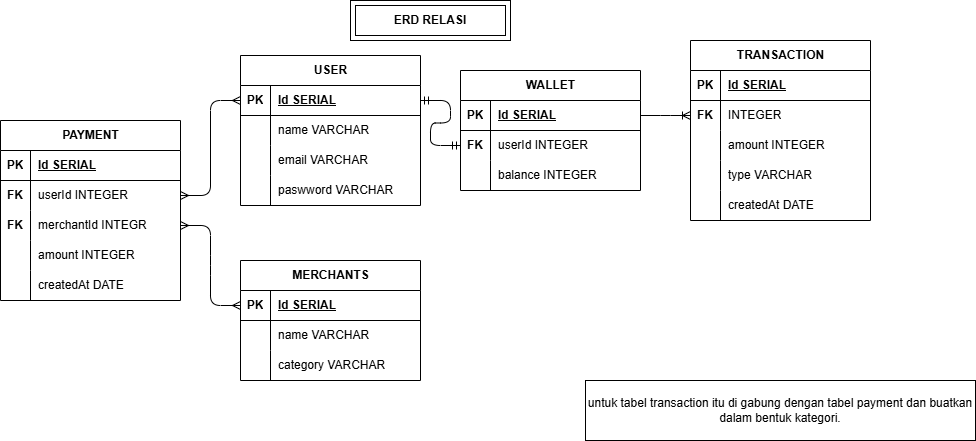

The diagram above was exported from draw.io. Its source (the exported page's mxGraphModel, read from the mxfile embedded in the PNG):
<mxGraphModel dx="1031" dy="610" grid="1" gridSize="10" guides="1" tooltips="1" connect="1" arrows="1" fold="1" page="1" pageScale="1" pageWidth="850" pageHeight="1100" math="0" shadow="0">
  <root>
    <mxCell id="0" />
    <mxCell id="1" parent="0" />
    <mxCell id="2" value="USER" style="shape=table;startSize=30;container=1;collapsible=1;childLayout=tableLayout;fixedRows=1;rowLines=0;fontStyle=1;align=center;resizeLast=1;html=1;" vertex="1" parent="1">
      <mxGeometry x="450" y="65" width="180" height="150" as="geometry" />
    </mxCell>
    <mxCell id="3" value="" style="shape=tableRow;horizontal=0;startSize=0;swimlaneHead=0;swimlaneBody=0;fillColor=none;collapsible=0;dropTarget=0;points=[[0,0.5],[1,0.5]];portConstraint=eastwest;top=0;left=0;right=0;bottom=1;" vertex="1" parent="2">
      <mxGeometry y="30" width="180" height="30" as="geometry" />
    </mxCell>
    <mxCell id="4" value="PK" style="shape=partialRectangle;connectable=0;fillColor=none;top=0;left=0;bottom=0;right=0;fontStyle=1;overflow=hidden;whiteSpace=wrap;html=1;" vertex="1" parent="3">
      <mxGeometry width="30" height="30" as="geometry">
        <mxRectangle width="30" height="30" as="alternateBounds" />
      </mxGeometry>
    </mxCell>
    <mxCell id="5" value="Id SERIAL" style="shape=partialRectangle;connectable=0;fillColor=none;top=0;left=0;bottom=0;right=0;align=left;spacingLeft=6;fontStyle=5;overflow=hidden;whiteSpace=wrap;html=1;" vertex="1" parent="3">
      <mxGeometry x="30" width="150" height="30" as="geometry">
        <mxRectangle width="150" height="30" as="alternateBounds" />
      </mxGeometry>
    </mxCell>
    <mxCell id="6" value="" style="shape=tableRow;horizontal=0;startSize=0;swimlaneHead=0;swimlaneBody=0;fillColor=none;collapsible=0;dropTarget=0;points=[[0,0.5],[1,0.5]];portConstraint=eastwest;top=0;left=0;right=0;bottom=0;" vertex="1" parent="2">
      <mxGeometry y="60" width="180" height="30" as="geometry" />
    </mxCell>
    <mxCell id="7" value="" style="shape=partialRectangle;connectable=0;fillColor=none;top=0;left=0;bottom=0;right=0;editable=1;overflow=hidden;whiteSpace=wrap;html=1;" vertex="1" parent="6">
      <mxGeometry width="30" height="30" as="geometry">
        <mxRectangle width="30" height="30" as="alternateBounds" />
      </mxGeometry>
    </mxCell>
    <mxCell id="8" value="name VARCHAR" style="shape=partialRectangle;connectable=0;fillColor=none;top=0;left=0;bottom=0;right=0;align=left;spacingLeft=6;overflow=hidden;whiteSpace=wrap;html=1;" vertex="1" parent="6">
      <mxGeometry x="30" width="150" height="30" as="geometry">
        <mxRectangle width="150" height="30" as="alternateBounds" />
      </mxGeometry>
    </mxCell>
    <mxCell id="9" value="" style="shape=tableRow;horizontal=0;startSize=0;swimlaneHead=0;swimlaneBody=0;fillColor=none;collapsible=0;dropTarget=0;points=[[0,0.5],[1,0.5]];portConstraint=eastwest;top=0;left=0;right=0;bottom=0;" vertex="1" parent="2">
      <mxGeometry y="90" width="180" height="30" as="geometry" />
    </mxCell>
    <mxCell id="10" value="" style="shape=partialRectangle;connectable=0;fillColor=none;top=0;left=0;bottom=0;right=0;editable=1;overflow=hidden;whiteSpace=wrap;html=1;" vertex="1" parent="9">
      <mxGeometry width="30" height="30" as="geometry">
        <mxRectangle width="30" height="30" as="alternateBounds" />
      </mxGeometry>
    </mxCell>
    <mxCell id="11" value="email VARCHAR" style="shape=partialRectangle;connectable=0;fillColor=none;top=0;left=0;bottom=0;right=0;align=left;spacingLeft=6;overflow=hidden;whiteSpace=wrap;html=1;" vertex="1" parent="9">
      <mxGeometry x="30" width="150" height="30" as="geometry">
        <mxRectangle width="150" height="30" as="alternateBounds" />
      </mxGeometry>
    </mxCell>
    <mxCell id="12" value="" style="shape=tableRow;horizontal=0;startSize=0;swimlaneHead=0;swimlaneBody=0;fillColor=none;collapsible=0;dropTarget=0;points=[[0,0.5],[1,0.5]];portConstraint=eastwest;top=0;left=0;right=0;bottom=0;" vertex="1" parent="2">
      <mxGeometry y="120" width="180" height="30" as="geometry" />
    </mxCell>
    <mxCell id="13" value="" style="shape=partialRectangle;connectable=0;fillColor=none;top=0;left=0;bottom=0;right=0;editable=1;overflow=hidden;whiteSpace=wrap;html=1;" vertex="1" parent="12">
      <mxGeometry width="30" height="30" as="geometry">
        <mxRectangle width="30" height="30" as="alternateBounds" />
      </mxGeometry>
    </mxCell>
    <mxCell id="14" value="paswword VARCHAR" style="shape=partialRectangle;connectable=0;fillColor=none;top=0;left=0;bottom=0;right=0;align=left;spacingLeft=6;overflow=hidden;whiteSpace=wrap;html=1;" vertex="1" parent="12">
      <mxGeometry x="30" width="150" height="30" as="geometry">
        <mxRectangle width="150" height="30" as="alternateBounds" />
      </mxGeometry>
    </mxCell>
    <mxCell id="15" value="WALLET" style="shape=table;startSize=30;container=1;collapsible=1;childLayout=tableLayout;fixedRows=1;rowLines=0;fontStyle=1;align=center;resizeLast=1;html=1;" vertex="1" parent="1">
      <mxGeometry x="670" y="80" width="180" height="120" as="geometry" />
    </mxCell>
    <mxCell id="16" value="" style="shape=tableRow;horizontal=0;startSize=0;swimlaneHead=0;swimlaneBody=0;fillColor=none;collapsible=0;dropTarget=0;points=[[0,0.5],[1,0.5]];portConstraint=eastwest;top=0;left=0;right=0;bottom=1;" vertex="1" parent="15">
      <mxGeometry y="30" width="180" height="30" as="geometry" />
    </mxCell>
    <mxCell id="17" value="PK" style="shape=partialRectangle;connectable=0;fillColor=none;top=0;left=0;bottom=0;right=0;fontStyle=1;overflow=hidden;whiteSpace=wrap;html=1;" vertex="1" parent="16">
      <mxGeometry width="30" height="30" as="geometry">
        <mxRectangle width="30" height="30" as="alternateBounds" />
      </mxGeometry>
    </mxCell>
    <mxCell id="18" value="Id SERIAL" style="shape=partialRectangle;connectable=0;fillColor=none;top=0;left=0;bottom=0;right=0;align=left;spacingLeft=6;fontStyle=5;overflow=hidden;whiteSpace=wrap;html=1;" vertex="1" parent="16">
      <mxGeometry x="30" width="150" height="30" as="geometry">
        <mxRectangle width="150" height="30" as="alternateBounds" />
      </mxGeometry>
    </mxCell>
    <mxCell id="19" value="" style="shape=tableRow;horizontal=0;startSize=0;swimlaneHead=0;swimlaneBody=0;fillColor=none;collapsible=0;dropTarget=0;points=[[0,0.5],[1,0.5]];portConstraint=eastwest;top=0;left=0;right=0;bottom=0;" vertex="1" parent="15">
      <mxGeometry y="60" width="180" height="30" as="geometry" />
    </mxCell>
    <mxCell id="20" value="&lt;b&gt;FK&lt;/b&gt;" style="shape=partialRectangle;connectable=0;fillColor=none;top=0;left=0;bottom=0;right=0;editable=1;overflow=hidden;whiteSpace=wrap;html=1;" vertex="1" parent="19">
      <mxGeometry width="30" height="30" as="geometry">
        <mxRectangle width="30" height="30" as="alternateBounds" />
      </mxGeometry>
    </mxCell>
    <mxCell id="21" value="userId INTEGER" style="shape=partialRectangle;connectable=0;fillColor=none;top=0;left=0;bottom=0;right=0;align=left;spacingLeft=6;overflow=hidden;whiteSpace=wrap;html=1;" vertex="1" parent="19">
      <mxGeometry x="30" width="150" height="30" as="geometry">
        <mxRectangle width="150" height="30" as="alternateBounds" />
      </mxGeometry>
    </mxCell>
    <mxCell id="22" value="" style="shape=tableRow;horizontal=0;startSize=0;swimlaneHead=0;swimlaneBody=0;fillColor=none;collapsible=0;dropTarget=0;points=[[0,0.5],[1,0.5]];portConstraint=eastwest;top=0;left=0;right=0;bottom=0;" vertex="1" parent="15">
      <mxGeometry y="90" width="180" height="30" as="geometry" />
    </mxCell>
    <mxCell id="23" value="" style="shape=partialRectangle;connectable=0;fillColor=none;top=0;left=0;bottom=0;right=0;editable=1;overflow=hidden;whiteSpace=wrap;html=1;" vertex="1" parent="22">
      <mxGeometry width="30" height="30" as="geometry">
        <mxRectangle width="30" height="30" as="alternateBounds" />
      </mxGeometry>
    </mxCell>
    <mxCell id="24" value="balance INTEGER" style="shape=partialRectangle;connectable=0;fillColor=none;top=0;left=0;bottom=0;right=0;align=left;spacingLeft=6;overflow=hidden;whiteSpace=wrap;html=1;" vertex="1" parent="22">
      <mxGeometry x="30" width="150" height="30" as="geometry">
        <mxRectangle width="150" height="30" as="alternateBounds" />
      </mxGeometry>
    </mxCell>
    <mxCell id="28" value="" style="edgeStyle=entityRelationEdgeStyle;fontSize=12;html=1;endArrow=ERmandOne;startArrow=ERmandOne;exitX=1;exitY=0.5;exitDx=0;exitDy=0;entryX=0;entryY=0.5;entryDx=0;entryDy=0;" edge="1" parent="1" source="3" target="19">
      <mxGeometry width="100" height="100" relative="1" as="geometry">
        <mxPoint x="420" y="330" as="sourcePoint" />
        <mxPoint x="330" y="140" as="targetPoint" />
      </mxGeometry>
    </mxCell>
    <mxCell id="29" value="TRANSACTION" style="shape=table;startSize=30;container=1;collapsible=1;childLayout=tableLayout;fixedRows=1;rowLines=0;fontStyle=1;align=center;resizeLast=1;html=1;" vertex="1" parent="1">
      <mxGeometry x="900" y="50" width="180" height="180" as="geometry" />
    </mxCell>
    <mxCell id="30" value="" style="shape=tableRow;horizontal=0;startSize=0;swimlaneHead=0;swimlaneBody=0;fillColor=none;collapsible=0;dropTarget=0;points=[[0,0.5],[1,0.5]];portConstraint=eastwest;top=0;left=0;right=0;bottom=1;" vertex="1" parent="29">
      <mxGeometry y="30" width="180" height="30" as="geometry" />
    </mxCell>
    <mxCell id="31" value="PK" style="shape=partialRectangle;connectable=0;fillColor=none;top=0;left=0;bottom=0;right=0;fontStyle=1;overflow=hidden;whiteSpace=wrap;html=1;" vertex="1" parent="30">
      <mxGeometry width="30" height="30" as="geometry">
        <mxRectangle width="30" height="30" as="alternateBounds" />
      </mxGeometry>
    </mxCell>
    <mxCell id="32" value="Id SERIAL" style="shape=partialRectangle;connectable=0;fillColor=none;top=0;left=0;bottom=0;right=0;align=left;spacingLeft=6;fontStyle=5;overflow=hidden;whiteSpace=wrap;html=1;" vertex="1" parent="30">
      <mxGeometry x="30" width="150" height="30" as="geometry">
        <mxRectangle width="150" height="30" as="alternateBounds" />
      </mxGeometry>
    </mxCell>
    <mxCell id="33" value="" style="shape=tableRow;horizontal=0;startSize=0;swimlaneHead=0;swimlaneBody=0;fillColor=none;collapsible=0;dropTarget=0;points=[[0,0.5],[1,0.5]];portConstraint=eastwest;top=0;left=0;right=0;bottom=0;" vertex="1" parent="29">
      <mxGeometry y="60" width="180" height="30" as="geometry" />
    </mxCell>
    <mxCell id="34" value="&lt;b&gt;FK&lt;/b&gt;" style="shape=partialRectangle;connectable=0;fillColor=none;top=0;left=0;bottom=0;right=0;editable=1;overflow=hidden;whiteSpace=wrap;html=1;" vertex="1" parent="33">
      <mxGeometry width="30" height="30" as="geometry">
        <mxRectangle width="30" height="30" as="alternateBounds" />
      </mxGeometry>
    </mxCell>
    <mxCell id="35" value="INTEGER" style="shape=partialRectangle;connectable=0;fillColor=none;top=0;left=0;bottom=0;right=0;align=left;spacingLeft=6;overflow=hidden;whiteSpace=wrap;html=1;" vertex="1" parent="33">
      <mxGeometry x="30" width="150" height="30" as="geometry">
        <mxRectangle width="150" height="30" as="alternateBounds" />
      </mxGeometry>
    </mxCell>
    <mxCell id="36" value="" style="shape=tableRow;horizontal=0;startSize=0;swimlaneHead=0;swimlaneBody=0;fillColor=none;collapsible=0;dropTarget=0;points=[[0,0.5],[1,0.5]];portConstraint=eastwest;top=0;left=0;right=0;bottom=0;" vertex="1" parent="29">
      <mxGeometry y="90" width="180" height="30" as="geometry" />
    </mxCell>
    <mxCell id="37" value="" style="shape=partialRectangle;connectable=0;fillColor=none;top=0;left=0;bottom=0;right=0;editable=1;overflow=hidden;whiteSpace=wrap;html=1;" vertex="1" parent="36">
      <mxGeometry width="30" height="30" as="geometry">
        <mxRectangle width="30" height="30" as="alternateBounds" />
      </mxGeometry>
    </mxCell>
    <mxCell id="38" value="amount INTEGER" style="shape=partialRectangle;connectable=0;fillColor=none;top=0;left=0;bottom=0;right=0;align=left;spacingLeft=6;overflow=hidden;whiteSpace=wrap;html=1;" vertex="1" parent="36">
      <mxGeometry x="30" width="150" height="30" as="geometry">
        <mxRectangle width="150" height="30" as="alternateBounds" />
      </mxGeometry>
    </mxCell>
    <mxCell id="39" value="" style="shape=tableRow;horizontal=0;startSize=0;swimlaneHead=0;swimlaneBody=0;fillColor=none;collapsible=0;dropTarget=0;points=[[0,0.5],[1,0.5]];portConstraint=eastwest;top=0;left=0;right=0;bottom=0;" vertex="1" parent="29">
      <mxGeometry y="120" width="180" height="30" as="geometry" />
    </mxCell>
    <mxCell id="40" value="" style="shape=partialRectangle;connectable=0;fillColor=none;top=0;left=0;bottom=0;right=0;editable=1;overflow=hidden;whiteSpace=wrap;html=1;" vertex="1" parent="39">
      <mxGeometry width="30" height="30" as="geometry">
        <mxRectangle width="30" height="30" as="alternateBounds" />
      </mxGeometry>
    </mxCell>
    <mxCell id="41" value="type VARCHAR" style="shape=partialRectangle;connectable=0;fillColor=none;top=0;left=0;bottom=0;right=0;align=left;spacingLeft=6;overflow=hidden;whiteSpace=wrap;html=1;" vertex="1" parent="39">
      <mxGeometry x="30" width="150" height="30" as="geometry">
        <mxRectangle width="150" height="30" as="alternateBounds" />
      </mxGeometry>
    </mxCell>
    <mxCell id="43" value="" style="shape=tableRow;horizontal=0;startSize=0;swimlaneHead=0;swimlaneBody=0;fillColor=none;collapsible=0;dropTarget=0;points=[[0,0.5],[1,0.5]];portConstraint=eastwest;top=0;left=0;right=0;bottom=0;" vertex="1" parent="29">
      <mxGeometry y="150" width="180" height="30" as="geometry" />
    </mxCell>
    <mxCell id="44" value="" style="shape=partialRectangle;connectable=0;fillColor=none;top=0;left=0;bottom=0;right=0;editable=1;overflow=hidden;whiteSpace=wrap;html=1;" vertex="1" parent="43">
      <mxGeometry width="30" height="30" as="geometry">
        <mxRectangle width="30" height="30" as="alternateBounds" />
      </mxGeometry>
    </mxCell>
    <mxCell id="45" value="createdAt DATE" style="shape=partialRectangle;connectable=0;fillColor=none;top=0;left=0;bottom=0;right=0;align=left;spacingLeft=6;overflow=hidden;whiteSpace=wrap;html=1;" vertex="1" parent="43">
      <mxGeometry x="30" width="150" height="30" as="geometry">
        <mxRectangle width="150" height="30" as="alternateBounds" />
      </mxGeometry>
    </mxCell>
    <mxCell id="42" value="" style="edgeStyle=entityRelationEdgeStyle;fontSize=12;html=1;endArrow=ERoneToMany;exitX=1;exitY=0.5;exitDx=0;exitDy=0;entryX=0;entryY=0.5;entryDx=0;entryDy=0;" edge="1" parent="1" source="16" target="33">
      <mxGeometry width="100" height="100" relative="1" as="geometry">
        <mxPoint x="420" y="330" as="sourcePoint" />
        <mxPoint x="520" y="230" as="targetPoint" />
      </mxGeometry>
    </mxCell>
    <mxCell id="49" value="MERCHANTS" style="shape=table;startSize=30;container=1;collapsible=1;childLayout=tableLayout;fixedRows=1;rowLines=0;fontStyle=1;align=center;resizeLast=1;html=1;" vertex="1" parent="1">
      <mxGeometry x="450" y="270" width="180" height="120" as="geometry" />
    </mxCell>
    <mxCell id="50" value="" style="shape=tableRow;horizontal=0;startSize=0;swimlaneHead=0;swimlaneBody=0;fillColor=none;collapsible=0;dropTarget=0;points=[[0,0.5],[1,0.5]];portConstraint=eastwest;top=0;left=0;right=0;bottom=1;" vertex="1" parent="49">
      <mxGeometry y="30" width="180" height="30" as="geometry" />
    </mxCell>
    <mxCell id="51" value="PK" style="shape=partialRectangle;connectable=0;fillColor=none;top=0;left=0;bottom=0;right=0;fontStyle=1;overflow=hidden;whiteSpace=wrap;html=1;" vertex="1" parent="50">
      <mxGeometry width="30" height="30" as="geometry">
        <mxRectangle width="30" height="30" as="alternateBounds" />
      </mxGeometry>
    </mxCell>
    <mxCell id="52" value="Id SERIAL" style="shape=partialRectangle;connectable=0;fillColor=none;top=0;left=0;bottom=0;right=0;align=left;spacingLeft=6;fontStyle=5;overflow=hidden;whiteSpace=wrap;html=1;" vertex="1" parent="50">
      <mxGeometry x="30" width="150" height="30" as="geometry">
        <mxRectangle width="150" height="30" as="alternateBounds" />
      </mxGeometry>
    </mxCell>
    <mxCell id="53" value="" style="shape=tableRow;horizontal=0;startSize=0;swimlaneHead=0;swimlaneBody=0;fillColor=none;collapsible=0;dropTarget=0;points=[[0,0.5],[1,0.5]];portConstraint=eastwest;top=0;left=0;right=0;bottom=0;" vertex="1" parent="49">
      <mxGeometry y="60" width="180" height="30" as="geometry" />
    </mxCell>
    <mxCell id="54" value="" style="shape=partialRectangle;connectable=0;fillColor=none;top=0;left=0;bottom=0;right=0;editable=1;overflow=hidden;whiteSpace=wrap;html=1;" vertex="1" parent="53">
      <mxGeometry width="30" height="30" as="geometry">
        <mxRectangle width="30" height="30" as="alternateBounds" />
      </mxGeometry>
    </mxCell>
    <mxCell id="55" value="name VARCHAR" style="shape=partialRectangle;connectable=0;fillColor=none;top=0;left=0;bottom=0;right=0;align=left;spacingLeft=6;overflow=hidden;whiteSpace=wrap;html=1;" vertex="1" parent="53">
      <mxGeometry x="30" width="150" height="30" as="geometry">
        <mxRectangle width="150" height="30" as="alternateBounds" />
      </mxGeometry>
    </mxCell>
    <mxCell id="56" value="" style="shape=tableRow;horizontal=0;startSize=0;swimlaneHead=0;swimlaneBody=0;fillColor=none;collapsible=0;dropTarget=0;points=[[0,0.5],[1,0.5]];portConstraint=eastwest;top=0;left=0;right=0;bottom=0;" vertex="1" parent="49">
      <mxGeometry y="90" width="180" height="30" as="geometry" />
    </mxCell>
    <mxCell id="57" value="" style="shape=partialRectangle;connectable=0;fillColor=none;top=0;left=0;bottom=0;right=0;editable=1;overflow=hidden;whiteSpace=wrap;html=1;" vertex="1" parent="56">
      <mxGeometry width="30" height="30" as="geometry">
        <mxRectangle width="30" height="30" as="alternateBounds" />
      </mxGeometry>
    </mxCell>
    <mxCell id="58" value="category VARCHAR" style="shape=partialRectangle;connectable=0;fillColor=none;top=0;left=0;bottom=0;right=0;align=left;spacingLeft=6;overflow=hidden;whiteSpace=wrap;html=1;" vertex="1" parent="56">
      <mxGeometry x="30" width="150" height="30" as="geometry">
        <mxRectangle width="150" height="30" as="alternateBounds" />
      </mxGeometry>
    </mxCell>
    <mxCell id="62" value="PAYMENT" style="shape=table;startSize=30;container=1;collapsible=1;childLayout=tableLayout;fixedRows=1;rowLines=0;fontStyle=1;align=center;resizeLast=1;html=1;" vertex="1" parent="1">
      <mxGeometry x="210" y="130" width="180" height="180" as="geometry" />
    </mxCell>
    <mxCell id="63" value="" style="shape=tableRow;horizontal=0;startSize=0;swimlaneHead=0;swimlaneBody=0;fillColor=none;collapsible=0;dropTarget=0;points=[[0,0.5],[1,0.5]];portConstraint=eastwest;top=0;left=0;right=0;bottom=1;" vertex="1" parent="62">
      <mxGeometry y="30" width="180" height="30" as="geometry" />
    </mxCell>
    <mxCell id="64" value="PK" style="shape=partialRectangle;connectable=0;fillColor=none;top=0;left=0;bottom=0;right=0;fontStyle=1;overflow=hidden;whiteSpace=wrap;html=1;" vertex="1" parent="63">
      <mxGeometry width="30" height="30" as="geometry">
        <mxRectangle width="30" height="30" as="alternateBounds" />
      </mxGeometry>
    </mxCell>
    <mxCell id="65" value="Id SERIAL" style="shape=partialRectangle;connectable=0;fillColor=none;top=0;left=0;bottom=0;right=0;align=left;spacingLeft=6;fontStyle=5;overflow=hidden;whiteSpace=wrap;html=1;" vertex="1" parent="63">
      <mxGeometry x="30" width="150" height="30" as="geometry">
        <mxRectangle width="150" height="30" as="alternateBounds" />
      </mxGeometry>
    </mxCell>
    <mxCell id="66" value="" style="shape=tableRow;horizontal=0;startSize=0;swimlaneHead=0;swimlaneBody=0;fillColor=none;collapsible=0;dropTarget=0;points=[[0,0.5],[1,0.5]];portConstraint=eastwest;top=0;left=0;right=0;bottom=0;" vertex="1" parent="62">
      <mxGeometry y="60" width="180" height="30" as="geometry" />
    </mxCell>
    <mxCell id="67" value="&lt;b&gt;FK&lt;/b&gt;" style="shape=partialRectangle;connectable=0;fillColor=none;top=0;left=0;bottom=0;right=0;editable=1;overflow=hidden;whiteSpace=wrap;html=1;" vertex="1" parent="66">
      <mxGeometry width="30" height="30" as="geometry">
        <mxRectangle width="30" height="30" as="alternateBounds" />
      </mxGeometry>
    </mxCell>
    <mxCell id="68" value="userId INTEGER" style="shape=partialRectangle;connectable=0;fillColor=none;top=0;left=0;bottom=0;right=0;align=left;spacingLeft=6;overflow=hidden;whiteSpace=wrap;html=1;" vertex="1" parent="66">
      <mxGeometry x="30" width="150" height="30" as="geometry">
        <mxRectangle width="150" height="30" as="alternateBounds" />
      </mxGeometry>
    </mxCell>
    <mxCell id="69" value="" style="shape=tableRow;horizontal=0;startSize=0;swimlaneHead=0;swimlaneBody=0;fillColor=none;collapsible=0;dropTarget=0;points=[[0,0.5],[1,0.5]];portConstraint=eastwest;top=0;left=0;right=0;bottom=0;" vertex="1" parent="62">
      <mxGeometry y="90" width="180" height="30" as="geometry" />
    </mxCell>
    <mxCell id="70" value="&lt;b&gt;FK&lt;/b&gt;" style="shape=partialRectangle;connectable=0;fillColor=none;top=0;left=0;bottom=0;right=0;editable=1;overflow=hidden;whiteSpace=wrap;html=1;" vertex="1" parent="69">
      <mxGeometry width="30" height="30" as="geometry">
        <mxRectangle width="30" height="30" as="alternateBounds" />
      </mxGeometry>
    </mxCell>
    <mxCell id="71" value="merchantId INTEGR" style="shape=partialRectangle;connectable=0;fillColor=none;top=0;left=0;bottom=0;right=0;align=left;spacingLeft=6;overflow=hidden;whiteSpace=wrap;html=1;" vertex="1" parent="69">
      <mxGeometry x="30" width="150" height="30" as="geometry">
        <mxRectangle width="150" height="30" as="alternateBounds" />
      </mxGeometry>
    </mxCell>
    <mxCell id="72" value="" style="shape=tableRow;horizontal=0;startSize=0;swimlaneHead=0;swimlaneBody=0;fillColor=none;collapsible=0;dropTarget=0;points=[[0,0.5],[1,0.5]];portConstraint=eastwest;top=0;left=0;right=0;bottom=0;" vertex="1" parent="62">
      <mxGeometry y="120" width="180" height="30" as="geometry" />
    </mxCell>
    <mxCell id="73" value="" style="shape=partialRectangle;connectable=0;fillColor=none;top=0;left=0;bottom=0;right=0;editable=1;overflow=hidden;whiteSpace=wrap;html=1;" vertex="1" parent="72">
      <mxGeometry width="30" height="30" as="geometry">
        <mxRectangle width="30" height="30" as="alternateBounds" />
      </mxGeometry>
    </mxCell>
    <mxCell id="74" value="amount INTEGER" style="shape=partialRectangle;connectable=0;fillColor=none;top=0;left=0;bottom=0;right=0;align=left;spacingLeft=6;overflow=hidden;whiteSpace=wrap;html=1;" vertex="1" parent="72">
      <mxGeometry x="30" width="150" height="30" as="geometry">
        <mxRectangle width="150" height="30" as="alternateBounds" />
      </mxGeometry>
    </mxCell>
    <mxCell id="75" value="" style="shape=tableRow;horizontal=0;startSize=0;swimlaneHead=0;swimlaneBody=0;fillColor=none;collapsible=0;dropTarget=0;points=[[0,0.5],[1,0.5]];portConstraint=eastwest;top=0;left=0;right=0;bottom=0;" vertex="1" parent="62">
      <mxGeometry y="150" width="180" height="30" as="geometry" />
    </mxCell>
    <mxCell id="76" value="" style="shape=partialRectangle;connectable=0;fillColor=none;top=0;left=0;bottom=0;right=0;editable=1;overflow=hidden;whiteSpace=wrap;html=1;" vertex="1" parent="75">
      <mxGeometry width="30" height="30" as="geometry">
        <mxRectangle width="30" height="30" as="alternateBounds" />
      </mxGeometry>
    </mxCell>
    <mxCell id="77" value="createdAt DATE" style="shape=partialRectangle;connectable=0;fillColor=none;top=0;left=0;bottom=0;right=0;align=left;spacingLeft=6;overflow=hidden;whiteSpace=wrap;html=1;" vertex="1" parent="75">
      <mxGeometry x="30" width="150" height="30" as="geometry">
        <mxRectangle width="150" height="30" as="alternateBounds" />
      </mxGeometry>
    </mxCell>
    <mxCell id="82" value="" style="edgeStyle=entityRelationEdgeStyle;fontSize=12;html=1;endArrow=ERmany;startArrow=ERmany;entryX=0;entryY=0.5;entryDx=0;entryDy=0;exitX=1;exitY=0.5;exitDx=0;exitDy=0;" edge="1" parent="1" source="69" target="50">
      <mxGeometry width="100" height="100" relative="1" as="geometry">
        <mxPoint x="300" y="430" as="sourcePoint" />
        <mxPoint x="470" y="535" as="targetPoint" />
        <Array as="points">
          <mxPoint x="30" y="630" />
          <mxPoint x="320" y="500" />
          <mxPoint x="200" y="570" />
          <mxPoint x="320" y="440" />
          <mxPoint x="290" y="450" />
          <mxPoint x="50" y="610" />
        </Array>
      </mxGeometry>
    </mxCell>
    <mxCell id="84" value="" style="edgeStyle=entityRelationEdgeStyle;fontSize=12;html=1;endArrow=ERmany;startArrow=ERmany;exitX=1;exitY=0.5;exitDx=0;exitDy=0;entryX=0;entryY=0.5;entryDx=0;entryDy=0;" edge="1" parent="1" source="66" target="3">
      <mxGeometry width="100" height="100" relative="1" as="geometry">
        <mxPoint x="325" y="270" as="sourcePoint" />
        <mxPoint x="425" y="170" as="targetPoint" />
        <Array as="points">
          <mxPoint x="215" y="170" />
        </Array>
      </mxGeometry>
    </mxCell>
    <mxCell id="86" value="&lt;b&gt;ERD RELASI&lt;/b&gt;" style="shape=ext;margin=3;double=1;whiteSpace=wrap;html=1;align=center;" vertex="1" parent="1">
      <mxGeometry x="560" y="10" width="160" height="40" as="geometry" />
    </mxCell>
    <mxCell id="88" value="untuk tabel transaction itu di gabung dengan tabel payment dan buatkan dalam bentuk kategori." style="whiteSpace=wrap;html=1;align=center;" vertex="1" parent="1">
      <mxGeometry x="795" y="390" width="390" height="60" as="geometry" />
    </mxCell>
  </root>
</mxGraphModel>